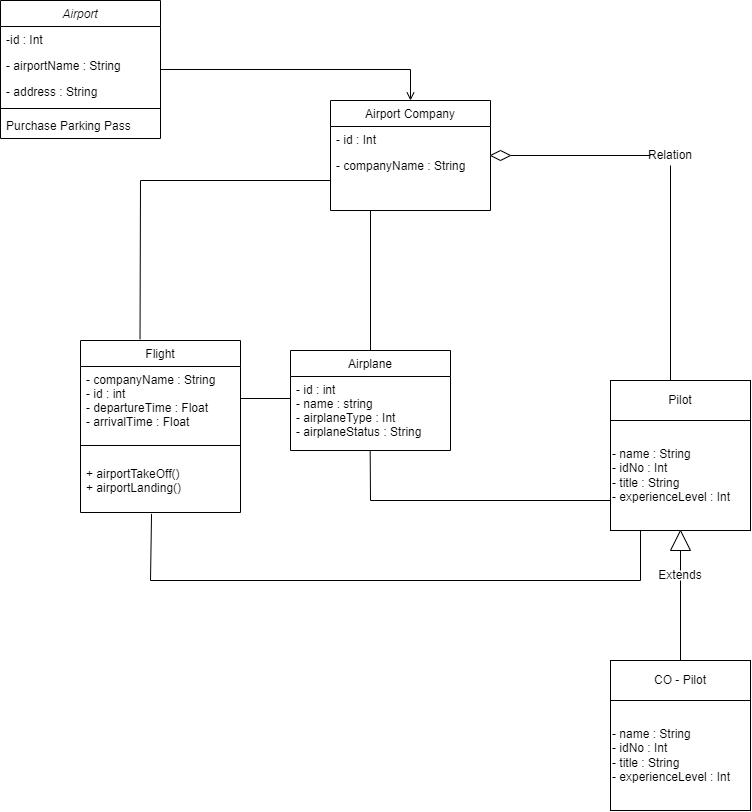

The diagram above was exported from draw.io. Its source (the exported page's mxGraphModel, read from the mxfile embedded in the PNG):
<mxGraphModel dx="865" dy="483" grid="1" gridSize="10" guides="1" tooltips="1" connect="1" arrows="1" fold="1" page="1" pageScale="1" pageWidth="827" pageHeight="1169" math="0" shadow="0">
  <root>
    <mxCell id="WIyWlLk6GJQsqaUBKTNV-0" />
    <mxCell id="WIyWlLk6GJQsqaUBKTNV-1" parent="WIyWlLk6GJQsqaUBKTNV-0" />
    <mxCell id="zkfFHV4jXpPFQw0GAbJ--0" value="Airport" style="swimlane;fontStyle=2;align=center;verticalAlign=top;childLayout=stackLayout;horizontal=1;startSize=26;horizontalStack=0;resizeParent=1;resizeLast=0;collapsible=1;marginBottom=0;rounded=0;shadow=0;strokeWidth=1;" parent="WIyWlLk6GJQsqaUBKTNV-1" vertex="1">
      <mxGeometry x="40" y="20" width="160" height="138" as="geometry">
        <mxRectangle x="230" y="140" width="160" height="26" as="alternateBounds" />
      </mxGeometry>
    </mxCell>
    <mxCell id="zkfFHV4jXpPFQw0GAbJ--1" value="-id : Int " style="text;align=left;verticalAlign=top;spacingLeft=4;spacingRight=4;overflow=hidden;rotatable=0;points=[[0,0.5],[1,0.5]];portConstraint=eastwest;" parent="zkfFHV4jXpPFQw0GAbJ--0" vertex="1">
      <mxGeometry y="26" width="160" height="26" as="geometry" />
    </mxCell>
    <mxCell id="zkfFHV4jXpPFQw0GAbJ--2" value="- airportName : String" style="text;align=left;verticalAlign=top;spacingLeft=4;spacingRight=4;overflow=hidden;rotatable=0;points=[[0,0.5],[1,0.5]];portConstraint=eastwest;rounded=0;shadow=0;html=0;" parent="zkfFHV4jXpPFQw0GAbJ--0" vertex="1">
      <mxGeometry y="52" width="160" height="26" as="geometry" />
    </mxCell>
    <mxCell id="zkfFHV4jXpPFQw0GAbJ--3" value="- address : String" style="text;align=left;verticalAlign=top;spacingLeft=4;spacingRight=4;overflow=hidden;rotatable=0;points=[[0,0.5],[1,0.5]];portConstraint=eastwest;rounded=0;shadow=0;html=0;" parent="zkfFHV4jXpPFQw0GAbJ--0" vertex="1">
      <mxGeometry y="78" width="160" height="26" as="geometry" />
    </mxCell>
    <mxCell id="zkfFHV4jXpPFQw0GAbJ--4" value="" style="line;html=1;strokeWidth=1;align=left;verticalAlign=middle;spacingTop=-1;spacingLeft=3;spacingRight=3;rotatable=0;labelPosition=right;points=[];portConstraint=eastwest;" parent="zkfFHV4jXpPFQw0GAbJ--0" vertex="1">
      <mxGeometry y="104" width="160" height="8" as="geometry" />
    </mxCell>
    <mxCell id="zkfFHV4jXpPFQw0GAbJ--5" value="Purchase Parking Pass" style="text;align=left;verticalAlign=top;spacingLeft=4;spacingRight=4;overflow=hidden;rotatable=0;points=[[0,0.5],[1,0.5]];portConstraint=eastwest;" parent="zkfFHV4jXpPFQw0GAbJ--0" vertex="1">
      <mxGeometry y="112" width="160" height="26" as="geometry" />
    </mxCell>
    <mxCell id="zkfFHV4jXpPFQw0GAbJ--6" value="Flight" style="swimlane;fontStyle=0;align=center;verticalAlign=top;childLayout=stackLayout;horizontal=1;startSize=26;horizontalStack=0;resizeParent=1;resizeLast=0;collapsible=1;marginBottom=0;rounded=0;shadow=0;strokeWidth=1;" parent="WIyWlLk6GJQsqaUBKTNV-1" vertex="1">
      <mxGeometry x="120" y="360" width="160" height="172" as="geometry">
        <mxRectangle x="130" y="380" width="160" height="26" as="alternateBounds" />
      </mxGeometry>
    </mxCell>
    <mxCell id="zkfFHV4jXpPFQw0GAbJ--7" value="- companyName : String&#10;- id : int&#10;- departureTime : Float&#10;- arrivalTime : Float" style="text;align=left;verticalAlign=top;spacingLeft=4;spacingRight=4;overflow=hidden;rotatable=0;points=[[0,0.5],[1,0.5]];portConstraint=eastwest;" parent="zkfFHV4jXpPFQw0GAbJ--6" vertex="1">
      <mxGeometry y="26" width="160" height="64" as="geometry" />
    </mxCell>
    <mxCell id="zkfFHV4jXpPFQw0GAbJ--9" value="" style="line;html=1;strokeWidth=1;align=left;verticalAlign=middle;spacingTop=-1;spacingLeft=3;spacingRight=3;rotatable=0;labelPosition=right;points=[];portConstraint=eastwest;" parent="zkfFHV4jXpPFQw0GAbJ--6" vertex="1">
      <mxGeometry y="90" width="160" height="30" as="geometry" />
    </mxCell>
    <mxCell id="zkfFHV4jXpPFQw0GAbJ--10" value="+ airportTakeOff()&#10;+ airportLanding()" style="text;align=left;verticalAlign=top;spacingLeft=4;spacingRight=4;overflow=hidden;rotatable=0;points=[[0,0.5],[1,0.5]];portConstraint=eastwest;fontStyle=0" parent="zkfFHV4jXpPFQw0GAbJ--6" vertex="1">
      <mxGeometry y="120" width="160" height="50" as="geometry" />
    </mxCell>
    <mxCell id="zkfFHV4jXpPFQw0GAbJ--13" value="Airplane" style="swimlane;fontStyle=0;align=center;verticalAlign=top;childLayout=stackLayout;horizontal=1;startSize=26;horizontalStack=0;resizeParent=1;resizeLast=0;collapsible=1;marginBottom=0;rounded=0;shadow=0;strokeWidth=1;" parent="WIyWlLk6GJQsqaUBKTNV-1" vertex="1">
      <mxGeometry x="330" y="370" width="160" height="100" as="geometry">
        <mxRectangle x="340" y="380" width="170" height="26" as="alternateBounds" />
      </mxGeometry>
    </mxCell>
    <mxCell id="zkfFHV4jXpPFQw0GAbJ--14" value="- id : int&#10;- name : string&#10;- airplaneType : Int&#10;- airplaneStatus : String" style="text;align=left;verticalAlign=top;spacingLeft=4;spacingRight=4;overflow=hidden;rotatable=0;points=[[0,0.5],[1,0.5]];portConstraint=eastwest;" parent="zkfFHV4jXpPFQw0GAbJ--13" vertex="1">
      <mxGeometry y="26" width="160" height="74" as="geometry" />
    </mxCell>
    <mxCell id="zkfFHV4jXpPFQw0GAbJ--17" value="Airport Company" style="swimlane;fontStyle=0;align=center;verticalAlign=top;childLayout=stackLayout;horizontal=1;startSize=26;horizontalStack=0;resizeParent=1;resizeLast=0;collapsible=1;marginBottom=0;rounded=0;shadow=0;strokeWidth=1;" parent="WIyWlLk6GJQsqaUBKTNV-1" vertex="1">
      <mxGeometry x="370" y="120" width="160" height="110" as="geometry">
        <mxRectangle x="550" y="140" width="160" height="26" as="alternateBounds" />
      </mxGeometry>
    </mxCell>
    <mxCell id="zkfFHV4jXpPFQw0GAbJ--18" value="- id : Int" style="text;align=left;verticalAlign=top;spacingLeft=4;spacingRight=4;overflow=hidden;rotatable=0;points=[[0,0.5],[1,0.5]];portConstraint=eastwest;" parent="zkfFHV4jXpPFQw0GAbJ--17" vertex="1">
      <mxGeometry y="26" width="160" height="26" as="geometry" />
    </mxCell>
    <mxCell id="zkfFHV4jXpPFQw0GAbJ--19" value="- companyName : String" style="text;align=left;verticalAlign=top;spacingLeft=4;spacingRight=4;overflow=hidden;rotatable=0;points=[[0,0.5],[1,0.5]];portConstraint=eastwest;rounded=0;shadow=0;html=0;" parent="zkfFHV4jXpPFQw0GAbJ--17" vertex="1">
      <mxGeometry y="52" width="160" height="26" as="geometry" />
    </mxCell>
    <mxCell id="zkfFHV4jXpPFQw0GAbJ--26" value="" style="endArrow=open;shadow=0;strokeWidth=1;rounded=0;endFill=1;edgeStyle=elbowEdgeStyle;elbow=vertical;" parent="WIyWlLk6GJQsqaUBKTNV-1" source="zkfFHV4jXpPFQw0GAbJ--0" target="zkfFHV4jXpPFQw0GAbJ--17" edge="1">
      <mxGeometry x="0.5" y="41" relative="1" as="geometry">
        <mxPoint x="380" y="192" as="sourcePoint" />
        <mxPoint x="540" y="192" as="targetPoint" />
        <mxPoint x="-40" y="32" as="offset" />
        <Array as="points">
          <mxPoint x="300" y="89" />
        </Array>
      </mxGeometry>
    </mxCell>
    <mxCell id="1cO0KWIHEYciML-gV35_-0" value="" style="endArrow=none;html=1;rounded=0;" edge="1" parent="WIyWlLk6GJQsqaUBKTNV-1">
      <mxGeometry width="50" height="50" relative="1" as="geometry">
        <mxPoint x="180" y="200" as="sourcePoint" />
        <mxPoint x="370" y="200" as="targetPoint" />
      </mxGeometry>
    </mxCell>
    <mxCell id="1cO0KWIHEYciML-gV35_-1" value="" style="endArrow=none;html=1;rounded=0;exitX=0.372;exitY=-0.007;exitDx=0;exitDy=0;exitPerimeter=0;" edge="1" parent="WIyWlLk6GJQsqaUBKTNV-1" source="zkfFHV4jXpPFQw0GAbJ--6">
      <mxGeometry width="50" height="50" relative="1" as="geometry">
        <mxPoint x="180" y="310" as="sourcePoint" />
        <mxPoint x="180" y="200" as="targetPoint" />
      </mxGeometry>
    </mxCell>
    <mxCell id="1cO0KWIHEYciML-gV35_-2" value="" style="endArrow=none;html=1;rounded=0;" edge="1" parent="WIyWlLk6GJQsqaUBKTNV-1">
      <mxGeometry width="50" height="50" relative="1" as="geometry">
        <mxPoint x="280" y="418" as="sourcePoint" />
        <mxPoint x="330" y="418" as="targetPoint" />
      </mxGeometry>
    </mxCell>
    <mxCell id="1cO0KWIHEYciML-gV35_-3" value="" style="endArrow=none;html=1;rounded=0;entryX=0.25;entryY=1;entryDx=0;entryDy=0;exitX=0.5;exitY=0;exitDx=0;exitDy=0;" edge="1" parent="WIyWlLk6GJQsqaUBKTNV-1" source="zkfFHV4jXpPFQw0GAbJ--13" target="zkfFHV4jXpPFQw0GAbJ--17">
      <mxGeometry width="50" height="50" relative="1" as="geometry">
        <mxPoint x="390" y="320" as="sourcePoint" />
        <mxPoint x="440" y="270" as="targetPoint" />
      </mxGeometry>
    </mxCell>
    <mxCell id="1cO0KWIHEYciML-gV35_-4" value="" style="rounded=0;whiteSpace=wrap;html=1;" vertex="1" parent="WIyWlLk6GJQsqaUBKTNV-1">
      <mxGeometry x="650" y="400" width="140" height="150" as="geometry" />
    </mxCell>
    <mxCell id="1cO0KWIHEYciML-gV35_-5" value="" style="endArrow=none;html=1;rounded=0;entryX=1;entryY=0.5;entryDx=0;entryDy=0;" edge="1" parent="WIyWlLk6GJQsqaUBKTNV-1" target="1cO0KWIHEYciML-gV35_-6">
      <mxGeometry width="50" height="50" relative="1" as="geometry">
        <mxPoint x="690" y="175" as="sourcePoint" />
        <mxPoint x="530" y="300" as="targetPoint" />
      </mxGeometry>
    </mxCell>
    <mxCell id="1cO0KWIHEYciML-gV35_-6" value="" style="rhombus;whiteSpace=wrap;html=1;" vertex="1" parent="WIyWlLk6GJQsqaUBKTNV-1">
      <mxGeometry x="530" y="170" width="20" height="10" as="geometry" />
    </mxCell>
    <mxCell id="1cO0KWIHEYciML-gV35_-7" value="Relation" style="text;html=1;strokeColor=none;fillColor=none;align=center;verticalAlign=middle;whiteSpace=wrap;rounded=0;" vertex="1" parent="WIyWlLk6GJQsqaUBKTNV-1">
      <mxGeometry x="690" y="165" width="40" height="20" as="geometry" />
    </mxCell>
    <mxCell id="1cO0KWIHEYciML-gV35_-8" value="" style="endArrow=none;html=1;rounded=0;entryX=0.5;entryY=1;entryDx=0;entryDy=0;" edge="1" parent="WIyWlLk6GJQsqaUBKTNV-1" target="1cO0KWIHEYciML-gV35_-7">
      <mxGeometry width="50" height="50" relative="1" as="geometry">
        <mxPoint x="710" y="400" as="sourcePoint" />
        <mxPoint x="440" y="240" as="targetPoint" />
      </mxGeometry>
    </mxCell>
    <mxCell id="1cO0KWIHEYciML-gV35_-9" value="Pilot" style="rounded=0;whiteSpace=wrap;html=1;" vertex="1" parent="WIyWlLk6GJQsqaUBKTNV-1">
      <mxGeometry x="650" y="400" width="140" height="40" as="geometry" />
    </mxCell>
    <mxCell id="1cO0KWIHEYciML-gV35_-10" value="- name : String&lt;br&gt;- idNo : Int&lt;br&gt;- title : String&lt;br&gt;- experienceLevel : Int" style="rounded=0;whiteSpace=wrap;html=1;align=left;" vertex="1" parent="WIyWlLk6GJQsqaUBKTNV-1">
      <mxGeometry x="650" y="440" width="140" height="110" as="geometry" />
    </mxCell>
    <mxCell id="1cO0KWIHEYciML-gV35_-11" value="" style="endArrow=none;html=1;rounded=0;entryX=0.498;entryY=1;entryDx=0;entryDy=0;entryPerimeter=0;" edge="1" parent="WIyWlLk6GJQsqaUBKTNV-1" target="zkfFHV4jXpPFQw0GAbJ--14">
      <mxGeometry width="50" height="50" relative="1" as="geometry">
        <mxPoint x="410" y="520" as="sourcePoint" />
        <mxPoint x="440" y="460" as="targetPoint" />
      </mxGeometry>
    </mxCell>
    <mxCell id="1cO0KWIHEYciML-gV35_-12" value="" style="endArrow=none;html=1;rounded=0;" edge="1" parent="WIyWlLk6GJQsqaUBKTNV-1">
      <mxGeometry width="50" height="50" relative="1" as="geometry">
        <mxPoint x="410" y="520" as="sourcePoint" />
        <mxPoint x="650" y="520" as="targetPoint" />
      </mxGeometry>
    </mxCell>
    <mxCell id="1cO0KWIHEYciML-gV35_-13" value="" style="endArrow=none;html=1;rounded=0;entryX=0.444;entryY=1.067;entryDx=0;entryDy=0;entryPerimeter=0;" edge="1" parent="WIyWlLk6GJQsqaUBKTNV-1" target="zkfFHV4jXpPFQw0GAbJ--10">
      <mxGeometry width="50" height="50" relative="1" as="geometry">
        <mxPoint x="190" y="600" as="sourcePoint" />
        <mxPoint x="190" y="540" as="targetPoint" />
      </mxGeometry>
    </mxCell>
    <mxCell id="1cO0KWIHEYciML-gV35_-14" value="" style="endArrow=none;html=1;rounded=0;" edge="1" parent="WIyWlLk6GJQsqaUBKTNV-1">
      <mxGeometry width="50" height="50" relative="1" as="geometry">
        <mxPoint x="190" y="600" as="sourcePoint" />
        <mxPoint x="680" y="600" as="targetPoint" />
      </mxGeometry>
    </mxCell>
    <mxCell id="1cO0KWIHEYciML-gV35_-15" value="" style="endArrow=none;html=1;rounded=0;" edge="1" parent="WIyWlLk6GJQsqaUBKTNV-1">
      <mxGeometry width="50" height="50" relative="1" as="geometry">
        <mxPoint x="680" y="550" as="sourcePoint" />
        <mxPoint x="680" y="600" as="targetPoint" />
      </mxGeometry>
    </mxCell>
    <mxCell id="1cO0KWIHEYciML-gV35_-16" value="" style="triangle;whiteSpace=wrap;html=1;rotation=-90;" vertex="1" parent="WIyWlLk6GJQsqaUBKTNV-1">
      <mxGeometry x="710" y="550" width="20" height="20" as="geometry" />
    </mxCell>
    <mxCell id="1cO0KWIHEYciML-gV35_-17" value="" style="endArrow=none;html=1;rounded=0;entryX=0;entryY=0.5;entryDx=0;entryDy=0;exitX=0.5;exitY=0;exitDx=0;exitDy=0;" edge="1" parent="WIyWlLk6GJQsqaUBKTNV-1" source="1cO0KWIHEYciML-gV35_-18" target="1cO0KWIHEYciML-gV35_-16">
      <mxGeometry width="50" height="50" relative="1" as="geometry">
        <mxPoint x="720" y="640" as="sourcePoint" />
        <mxPoint x="440" y="630" as="targetPoint" />
      </mxGeometry>
    </mxCell>
    <mxCell id="1cO0KWIHEYciML-gV35_-18" value="Extends" style="text;html=1;strokeColor=none;fillColor=none;align=center;verticalAlign=middle;whiteSpace=wrap;rounded=0;" vertex="1" parent="WIyWlLk6GJQsqaUBKTNV-1">
      <mxGeometry x="705" y="590" width="30" height="10" as="geometry" />
    </mxCell>
    <mxCell id="1cO0KWIHEYciML-gV35_-19" value="" style="endArrow=none;html=1;rounded=0;entryX=0.5;entryY=1;entryDx=0;entryDy=0;" edge="1" parent="WIyWlLk6GJQsqaUBKTNV-1" target="1cO0KWIHEYciML-gV35_-18">
      <mxGeometry width="50" height="50" relative="1" as="geometry">
        <mxPoint x="720" y="680" as="sourcePoint" />
        <mxPoint x="440" y="630" as="targetPoint" />
      </mxGeometry>
    </mxCell>
    <mxCell id="1cO0KWIHEYciML-gV35_-21" value="" style="rounded=0;whiteSpace=wrap;html=1;" vertex="1" parent="WIyWlLk6GJQsqaUBKTNV-1">
      <mxGeometry x="650" y="680" width="140" height="150" as="geometry" />
    </mxCell>
    <mxCell id="1cO0KWIHEYciML-gV35_-22" value="CO - Pilot" style="rounded=0;whiteSpace=wrap;html=1;" vertex="1" parent="WIyWlLk6GJQsqaUBKTNV-1">
      <mxGeometry x="650" y="680" width="140" height="40" as="geometry" />
    </mxCell>
    <mxCell id="1cO0KWIHEYciML-gV35_-23" value="- name : String&lt;br&gt;- idNo : Int&lt;br&gt;- title : String&lt;br&gt;- experienceLevel : Int" style="rounded=0;whiteSpace=wrap;html=1;align=left;" vertex="1" parent="WIyWlLk6GJQsqaUBKTNV-1">
      <mxGeometry x="650" y="720" width="140" height="110" as="geometry" />
    </mxCell>
  </root>
</mxGraphModel>